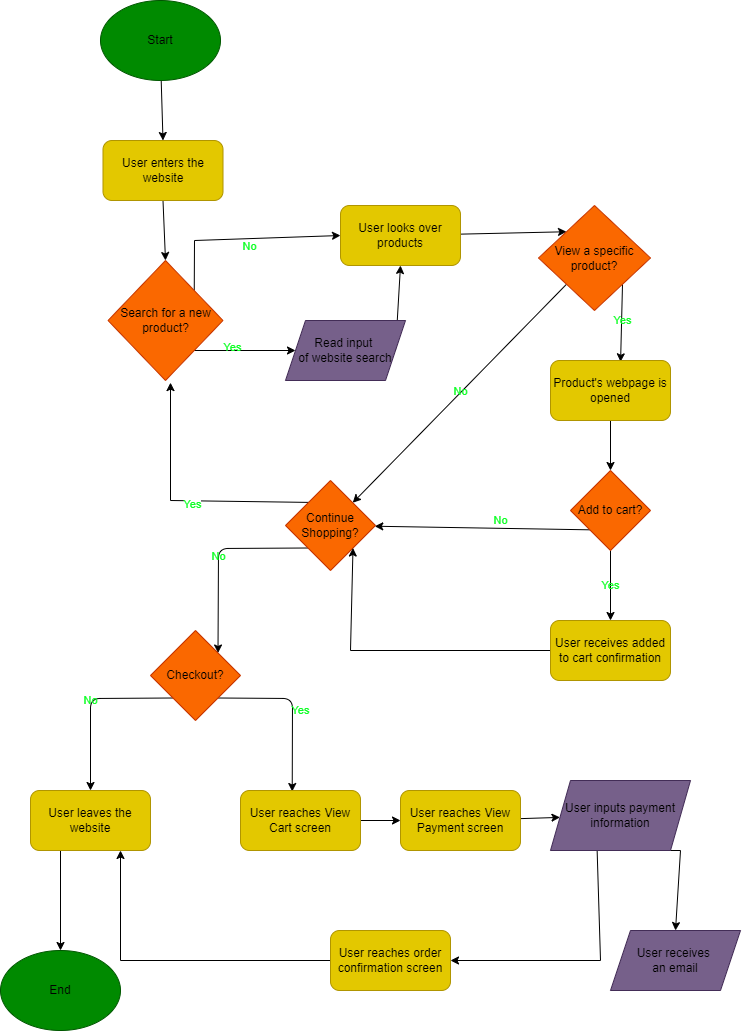

The diagram above was exported from draw.io. Its source (the exported page's mxGraphModel, read from the mxfile embedded in the PNG):
<mxGraphModel dx="637" dy="535" grid="1" gridSize="10" guides="1" tooltips="1" connect="1" arrows="1" fold="1" page="1" pageScale="1" pageWidth="850" pageHeight="1100" math="0" shadow="0">
  <root>
    <mxCell id="0" />
    <mxCell id="1" parent="0" />
    <mxCell id="2" style="edgeStyle=none;html=1;entryX=0.5;entryY=0;entryDx=0;entryDy=0;fontColor=#000000;" parent="1" source="3" target="5" edge="1">
      <mxGeometry relative="1" as="geometry" />
    </mxCell>
    <mxCell id="3" value="&lt;font color=&quot;#000000&quot;&gt;Start&lt;/font&gt;" style="ellipse;whiteSpace=wrap;html=1;fillColor=#008a00;fontColor=#ffffff;strokeColor=#005700;" parent="1" vertex="1">
      <mxGeometry x="120" y="20" width="120" height="80" as="geometry" />
    </mxCell>
    <mxCell id="4" style="edgeStyle=none;html=1;exitX=0.5;exitY=1;exitDx=0;exitDy=0;entryX=0.5;entryY=0;entryDx=0;entryDy=0;fontColor=#000000;rounded=0;" parent="1" source="5" target="10" edge="1">
      <mxGeometry relative="1" as="geometry" />
    </mxCell>
    <mxCell id="5" value="User enters the website" style="rounded=1;whiteSpace=wrap;html=1;fillColor=#e3c800;strokeColor=#B09500;fontColor=#000000;" parent="1" vertex="1">
      <mxGeometry x="122.5" y="160" width="120" height="60" as="geometry" />
    </mxCell>
    <mxCell id="6" style="edgeStyle=none;html=1;exitX=1;exitY=0;exitDx=0;exitDy=0;entryX=0;entryY=0.5;entryDx=0;entryDy=0;fontColor=#0FFF27;rounded=0;labelBackgroundColor=none;" parent="1" source="10" target="14" edge="1">
      <mxGeometry relative="1" as="geometry">
        <Array as="points">
          <mxPoint x="214" y="260" />
        </Array>
      </mxGeometry>
    </mxCell>
    <mxCell id="7" value="&lt;font&gt;No&lt;/font&gt;" style="edgeLabel;html=1;align=center;verticalAlign=middle;resizable=0;points=[];fontColor=#0FFF27;strokeColor=#0E1D03;labelBackgroundColor=none;" parent="6" vertex="1" connectable="0">
      <mxGeometry x="0.203" y="-1" relative="1" as="geometry">
        <mxPoint x="-14" y="7" as="offset" />
      </mxGeometry>
    </mxCell>
    <mxCell id="8" style="edgeStyle=none;html=1;exitX=1;exitY=1;exitDx=0;exitDy=0;fontColor=#0FFF27;rounded=0;labelBackgroundColor=none;" parent="1" source="10" target="12" edge="1">
      <mxGeometry relative="1" as="geometry" />
    </mxCell>
    <mxCell id="9" value="&lt;font&gt;Yes&lt;/font&gt;" style="edgeLabel;html=1;align=center;verticalAlign=middle;resizable=0;points=[];fontColor=#0FFF27;strokeColor=#011D00;labelBackgroundColor=none;" parent="8" vertex="1" connectable="0">
      <mxGeometry x="-0.2498" y="3" relative="1" as="geometry">
        <mxPoint as="offset" />
      </mxGeometry>
    </mxCell>
    <mxCell id="10" value="Search for a new product?" style="rhombus;whiteSpace=wrap;html=1;fontColor=#000000;fillColor=#fa6800;strokeColor=#C73500;" parent="1" vertex="1">
      <mxGeometry x="127.5" y="280" width="115" height="120" as="geometry" />
    </mxCell>
    <mxCell id="11" style="edgeStyle=none;html=1;exitX=1;exitY=0.5;exitDx=0;exitDy=0;entryX=0.5;entryY=1;entryDx=0;entryDy=0;fontColor=#000000;rounded=0;" parent="1" source="12" target="14" edge="1">
      <mxGeometry relative="1" as="geometry" />
    </mxCell>
    <mxCell id="12" value="&lt;font color=&quot;#000000&quot;&gt;Read input &lt;br&gt;of website search&lt;/font&gt;" style="shape=parallelogram;perimeter=parallelogramPerimeter;whiteSpace=wrap;html=1;fixedSize=1;fontColor=#ffffff;fillColor=#76608a;strokeColor=#432D57;" parent="1" vertex="1">
      <mxGeometry x="305" y="340" width="120" height="60" as="geometry" />
    </mxCell>
    <mxCell id="13" style="edgeStyle=none;html=1;entryX=0;entryY=0;entryDx=0;entryDy=0;fontColor=#000000;" parent="1" source="14" target="17" edge="1">
      <mxGeometry relative="1" as="geometry" />
    </mxCell>
    <mxCell id="14" value="User looks over products" style="rounded=1;whiteSpace=wrap;html=1;fontColor=#000000;fillColor=#e3c800;strokeColor=#B09500;" parent="1" vertex="1">
      <mxGeometry x="360" y="225" width="120" height="60" as="geometry" />
    </mxCell>
    <mxCell id="15" value="&lt;font&gt;No&lt;/font&gt;" style="edgeStyle=none;html=1;exitX=0;exitY=1;exitDx=0;exitDy=0;fontColor=#0FFF27;rounded=0;labelBackgroundColor=none;" parent="1" source="17" target="26" edge="1">
      <mxGeometry x="-0.0173" y="-1" relative="1" as="geometry">
        <mxPoint as="offset" />
      </mxGeometry>
    </mxCell>
    <mxCell id="16" value="&lt;font&gt;Yes&lt;/font&gt;" style="edgeStyle=none;html=1;exitX=1;exitY=1;exitDx=0;exitDy=0;entryX=0.584;entryY=0.022;entryDx=0;entryDy=0;entryPerimeter=0;fontColor=#0FFF27;rounded=0;labelBackgroundColor=none;" parent="1" source="17" target="19" edge="1">
      <mxGeometry x="-0.0672" y="1" relative="1" as="geometry">
        <mxPoint as="offset" />
      </mxGeometry>
    </mxCell>
    <mxCell id="17" value="View a specific product?" style="rhombus;whiteSpace=wrap;html=1;fontColor=#000000;fillColor=#fa6800;strokeColor=#C73500;" parent="1" vertex="1">
      <mxGeometry x="558" y="225" width="112" height="105" as="geometry" />
    </mxCell>
    <mxCell id="18" style="edgeStyle=none;html=1;exitX=0.5;exitY=1;exitDx=0;exitDy=0;entryX=0.5;entryY=0;entryDx=0;entryDy=0;fontColor=#FFFFFF;" parent="1" source="19" target="22" edge="1">
      <mxGeometry relative="1" as="geometry" />
    </mxCell>
    <mxCell id="19" value="Product's webpage is opened" style="rounded=1;whiteSpace=wrap;html=1;fontColor=#000000;fillColor=#e3c800;strokeColor=#B09500;" parent="1" vertex="1">
      <mxGeometry x="570" y="380" width="120" height="60" as="geometry" />
    </mxCell>
    <mxCell id="20" value="&lt;font&gt;Yes&lt;/font&gt;" style="edgeStyle=none;html=1;fontColor=#0FFF27;entryX=0.5;entryY=0;entryDx=0;entryDy=0;rounded=0;labelBorderColor=none;labelBackgroundColor=none;" parent="1" source="22" target="28" edge="1">
      <mxGeometry relative="1" as="geometry">
        <mxPoint x="490" y="680" as="targetPoint" />
      </mxGeometry>
    </mxCell>
    <mxCell id="21" value="&lt;font&gt;No&lt;/font&gt;" style="edgeStyle=none;html=1;exitX=1;exitY=1;exitDx=0;exitDy=0;fontColor=#0FFF27;rounded=0;labelBackgroundColor=none;" parent="1" source="22" target="26" edge="1">
      <mxGeometry x="0.0177" y="-8" relative="1" as="geometry">
        <mxPoint x="590" y="670" as="targetPoint" />
        <mxPoint as="offset" />
      </mxGeometry>
    </mxCell>
    <mxCell id="22" value="Add to cart?" style="rhombus;whiteSpace=wrap;html=1;fontColor=#000000;fillColor=#fa6800;strokeColor=#C73500;" parent="1" vertex="1">
      <mxGeometry x="590" y="490" width="80" height="80" as="geometry" />
    </mxCell>
    <mxCell id="23" style="edgeStyle=none;html=1;exitX=1;exitY=0;exitDx=0;exitDy=0;fontColor=#0FFF27;rounded=0;labelBackgroundColor=none;" parent="1" source="26" edge="1">
      <mxGeometry relative="1" as="geometry">
        <mxPoint x="190" y="402.0952380952381" as="targetPoint" />
        <Array as="points">
          <mxPoint x="190" y="520" />
        </Array>
      </mxGeometry>
    </mxCell>
    <mxCell id="24" value="&lt;font&gt;Yes&lt;/font&gt;" style="edgeLabel;html=1;align=center;verticalAlign=middle;resizable=0;points=[];fontColor=#0FFF27;" parent="23" vertex="1" connectable="0">
      <mxGeometry x="0.0733" y="3" relative="1" as="geometry">
        <mxPoint as="offset" />
      </mxGeometry>
    </mxCell>
    <mxCell id="25" value="&lt;font&gt;No&lt;/font&gt;" style="edgeStyle=none;html=1;exitX=0;exitY=1;exitDx=0;exitDy=0;fontColor=#0FFF27;entryX=1;entryY=0;entryDx=0;entryDy=0;labelBackgroundColor=none;" parent="1" source="26" target="31" edge="1">
      <mxGeometry relative="1" as="geometry">
        <mxPoint x="240" y="660" as="targetPoint" />
        <Array as="points">
          <mxPoint x="238" y="568" />
        </Array>
      </mxGeometry>
    </mxCell>
    <mxCell id="26" value="Continue Shopping?" style="rhombus;whiteSpace=wrap;html=1;fontColor=#000000;fillColor=#fa6800;strokeColor=#C73500;" parent="1" vertex="1">
      <mxGeometry x="305" y="500" width="90" height="90" as="geometry" />
    </mxCell>
    <mxCell id="27" style="edgeStyle=none;html=1;entryX=1;entryY=1;entryDx=0;entryDy=0;fontColor=#FFFFFF;rounded=0;" parent="1" source="28" target="26" edge="1">
      <mxGeometry relative="1" as="geometry">
        <Array as="points">
          <mxPoint x="370" y="670" />
        </Array>
      </mxGeometry>
    </mxCell>
    <mxCell id="28" value="User receives added to cart confirmation" style="rounded=1;whiteSpace=wrap;html=1;fontColor=#000000;fillColor=#e3c800;strokeColor=#B09500;" parent="1" vertex="1">
      <mxGeometry x="570" y="640" width="120" height="60" as="geometry" />
    </mxCell>
    <mxCell id="29" value="&lt;font&gt;No&lt;/font&gt;" style="edgeStyle=none;html=1;exitX=0;exitY=1;exitDx=0;exitDy=0;fontColor=#0FFF27;entryX=0.5;entryY=0;entryDx=0;entryDy=0;labelBackgroundColor=none;" parent="1" source="31" target="33" edge="1">
      <mxGeometry x="-0.0315" relative="1" as="geometry">
        <mxPoint x="160" y="810" as="targetPoint" />
        <Array as="points">
          <mxPoint x="110" y="718" />
        </Array>
        <mxPoint as="offset" />
      </mxGeometry>
    </mxCell>
    <mxCell id="30" value="&lt;font&gt;Yes&lt;/font&gt;" style="edgeStyle=none;html=1;exitX=1;exitY=1;exitDx=0;exitDy=0;fontColor=#0FFF27;entryX=0.431;entryY=0.017;entryDx=0;entryDy=0;entryPerimeter=0;labelBackgroundColor=none;" parent="1" source="31" target="35" edge="1">
      <mxGeometry x="0.0324" y="8" relative="1" as="geometry">
        <mxPoint x="310" y="800" as="targetPoint" />
        <Array as="points">
          <mxPoint x="312" y="718" />
        </Array>
        <mxPoint as="offset" />
      </mxGeometry>
    </mxCell>
    <mxCell id="31" value="Checkout?" style="rhombus;whiteSpace=wrap;html=1;fontColor=#000000;fillColor=#fa6800;strokeColor=#C73500;" parent="1" vertex="1">
      <mxGeometry x="170" y="650" width="90" height="90" as="geometry" />
    </mxCell>
    <mxCell id="32" style="edgeStyle=none;html=1;exitX=0.25;exitY=1;exitDx=0;exitDy=0;entryX=0.5;entryY=0;entryDx=0;entryDy=0;" parent="1" source="33" target="44" edge="1">
      <mxGeometry relative="1" as="geometry" />
    </mxCell>
    <mxCell id="33" value="User leaves the website" style="rounded=1;whiteSpace=wrap;html=1;fontColor=#000000;fillColor=#e3c800;strokeColor=#B09500;" parent="1" vertex="1">
      <mxGeometry x="50" y="810" width="120" height="60" as="geometry" />
    </mxCell>
    <mxCell id="34" style="edgeStyle=none;rounded=0;html=1;exitX=1;exitY=0.5;exitDx=0;exitDy=0;fontColor=#FFFFFF;" parent="1" source="35" target="37" edge="1">
      <mxGeometry relative="1" as="geometry" />
    </mxCell>
    <mxCell id="35" value="User reaches View Cart screen" style="rounded=1;whiteSpace=wrap;html=1;fontColor=#000000;fillColor=#e3c800;strokeColor=#B09500;" parent="1" vertex="1">
      <mxGeometry x="260" y="810" width="120" height="60" as="geometry" />
    </mxCell>
    <mxCell id="36" style="edgeStyle=none;rounded=0;html=1;fontColor=#FFFFFF;" parent="1" source="37" target="40" edge="1">
      <mxGeometry relative="1" as="geometry" />
    </mxCell>
    <mxCell id="37" value="User reaches View Payment screen" style="rounded=1;whiteSpace=wrap;html=1;fontColor=#000000;fillColor=#e3c800;strokeColor=#B09500;" parent="1" vertex="1">
      <mxGeometry x="420" y="810" width="120" height="60" as="geometry" />
    </mxCell>
    <mxCell id="38" style="edgeStyle=none;rounded=0;html=1;exitX=0.5;exitY=1;exitDx=0;exitDy=0;entryX=0.5;entryY=0;entryDx=0;entryDy=0;fontColor=#FFFFFF;" parent="1" source="40" target="43" edge="1">
      <mxGeometry relative="1" as="geometry">
        <Array as="points">
          <mxPoint x="700" y="870" />
        </Array>
      </mxGeometry>
    </mxCell>
    <mxCell id="39" style="edgeStyle=none;rounded=0;html=1;entryX=1;entryY=0.5;entryDx=0;entryDy=0;fontColor=#FFFFFF;exitX=0.333;exitY=0.993;exitDx=0;exitDy=0;exitPerimeter=0;" parent="1" source="40" target="42" edge="1">
      <mxGeometry relative="1" as="geometry">
        <Array as="points">
          <mxPoint x="620" y="980" />
        </Array>
      </mxGeometry>
    </mxCell>
    <mxCell id="40" value="&lt;font color=&quot;#000000&quot;&gt;User inputs payment information&lt;/font&gt;" style="shape=parallelogram;perimeter=parallelogramPerimeter;whiteSpace=wrap;html=1;fixedSize=1;fontColor=#ffffff;fillColor=#76608a;strokeColor=#432D57;" parent="1" vertex="1">
      <mxGeometry x="570" y="800" width="140" height="70" as="geometry" />
    </mxCell>
    <mxCell id="41" style="edgeStyle=none;rounded=0;html=1;entryX=0.75;entryY=1;entryDx=0;entryDy=0;fontColor=#FFFFFF;" parent="1" source="42" target="33" edge="1">
      <mxGeometry relative="1" as="geometry">
        <Array as="points">
          <mxPoint x="140" y="980" />
        </Array>
      </mxGeometry>
    </mxCell>
    <mxCell id="42" value="User reaches order confirmation screen" style="rounded=1;whiteSpace=wrap;html=1;fontColor=#000000;fillColor=#e3c800;strokeColor=#B09500;" parent="1" vertex="1">
      <mxGeometry x="350" y="950" width="120" height="60" as="geometry" />
    </mxCell>
    <mxCell id="43" value="&lt;font color=&quot;#000000&quot;&gt;User receives &lt;br&gt;an email&lt;/font&gt;" style="shape=parallelogram;perimeter=parallelogramPerimeter;whiteSpace=wrap;html=1;fixedSize=1;fontColor=#ffffff;fillColor=#76608a;strokeColor=#432D57;" parent="1" vertex="1">
      <mxGeometry x="630" y="950" width="130" height="60" as="geometry" />
    </mxCell>
    <mxCell id="44" value="&lt;font color=&quot;#000000&quot;&gt;End&lt;/font&gt;" style="ellipse;whiteSpace=wrap;html=1;fillColor=#008a00;fontColor=#ffffff;strokeColor=#005700;" parent="1" vertex="1">
      <mxGeometry x="20" y="970" width="120" height="80" as="geometry" />
    </mxCell>
  </root>
</mxGraphModel>